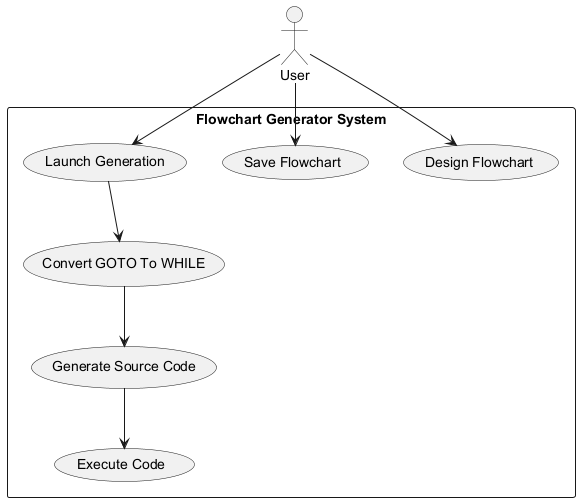

The diagram above was rendered by PlantUML. Its source (embedded in the PNG):
@startuml
actor User

rectangle "Flowchart Generator System" {
  usecase "Design Flowchart"
  usecase "Save Flowchart"
  usecase "Launch Generation"
  usecase "Convert GOTO To WHILE"
  usecase "Generate Source Code"
  usecase "Execute Code"
}

User --> "Design Flowchart"
User --> "Save Flowchart"
User --> "Launch Generation"
"Launch Generation" --> "Convert GOTO To WHILE"
"Convert GOTO To WHILE" --> "Generate Source Code"
"Generate Source Code" --> "Execute Code"
@enduml